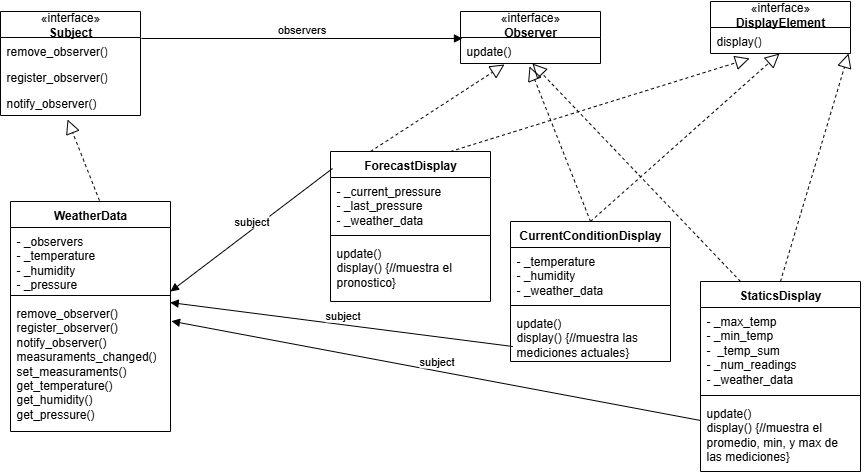

The diagram above was exported from draw.io. Its source (the exported page's mxGraphModel, read from the mxfile embedded in the PNG):
<mxGraphModel dx="1966" dy="516" grid="1" gridSize="10" guides="1" tooltips="1" connect="1" arrows="1" fold="1" page="1" pageScale="1" pageWidth="827" pageHeight="1169" math="0" shadow="0">
  <root>
    <mxCell id="0" />
    <mxCell id="1" parent="0" />
    <mxCell id="ux1Fb4QKk7FzZon0wszo-4" value="«interface»&lt;br&gt;&lt;b&gt;Subject&lt;/b&gt;" style="swimlane;fontStyle=0;childLayout=stackLayout;horizontal=1;startSize=26;fillColor=none;horizontalStack=0;resizeParent=1;resizeParentMax=0;resizeLast=0;collapsible=1;marginBottom=0;whiteSpace=wrap;html=1;" parent="1" vertex="1">
      <mxGeometry x="-60" y="90" width="140" height="104" as="geometry" />
    </mxCell>
    <mxCell id="ux1Fb4QKk7FzZon0wszo-5" value="remove_observer()" style="text;strokeColor=none;fillColor=none;align=left;verticalAlign=top;spacingLeft=4;spacingRight=4;overflow=hidden;rotatable=0;points=[[0,0.5],[1,0.5]];portConstraint=eastwest;whiteSpace=wrap;html=1;" parent="ux1Fb4QKk7FzZon0wszo-4" vertex="1">
      <mxGeometry y="26" width="140" height="26" as="geometry" />
    </mxCell>
    <mxCell id="ux1Fb4QKk7FzZon0wszo-6" value="register_observer()" style="text;strokeColor=none;fillColor=none;align=left;verticalAlign=top;spacingLeft=4;spacingRight=4;overflow=hidden;rotatable=0;points=[[0,0.5],[1,0.5]];portConstraint=eastwest;whiteSpace=wrap;html=1;" parent="ux1Fb4QKk7FzZon0wszo-4" vertex="1">
      <mxGeometry y="52" width="140" height="26" as="geometry" />
    </mxCell>
    <mxCell id="ux1Fb4QKk7FzZon0wszo-7" value="notify_observer()" style="text;strokeColor=none;fillColor=none;align=left;verticalAlign=top;spacingLeft=4;spacingRight=4;overflow=hidden;rotatable=0;points=[[0,0.5],[1,0.5]];portConstraint=eastwest;whiteSpace=wrap;html=1;" parent="ux1Fb4QKk7FzZon0wszo-4" vertex="1">
      <mxGeometry y="78" width="140" height="26" as="geometry" />
    </mxCell>
    <mxCell id="ux1Fb4QKk7FzZon0wszo-8" value="«interface»&lt;br&gt;&lt;b&gt;Observer&lt;/b&gt;" style="swimlane;fontStyle=0;childLayout=stackLayout;horizontal=1;startSize=26;fillColor=none;horizontalStack=0;resizeParent=1;resizeParentMax=0;resizeLast=0;collapsible=1;marginBottom=0;whiteSpace=wrap;html=1;" parent="1" vertex="1">
      <mxGeometry x="400" y="90" width="140" height="52" as="geometry" />
    </mxCell>
    <mxCell id="ux1Fb4QKk7FzZon0wszo-9" value="update()" style="text;strokeColor=none;fillColor=none;align=left;verticalAlign=top;spacingLeft=4;spacingRight=4;overflow=hidden;rotatable=0;points=[[0,0.5],[1,0.5]];portConstraint=eastwest;whiteSpace=wrap;html=1;" parent="ux1Fb4QKk7FzZon0wszo-8" vertex="1">
      <mxGeometry y="26" width="140" height="26" as="geometry" />
    </mxCell>
    <mxCell id="ux1Fb4QKk7FzZon0wszo-12" value="«interface»&lt;br&gt;&lt;b&gt;DisplayElement&lt;/b&gt;" style="swimlane;fontStyle=0;childLayout=stackLayout;horizontal=1;startSize=26;fillColor=none;horizontalStack=0;resizeParent=1;resizeParentMax=0;resizeLast=0;collapsible=1;marginBottom=0;whiteSpace=wrap;html=1;" parent="1" vertex="1">
      <mxGeometry x="650" y="80" width="140" height="52" as="geometry" />
    </mxCell>
    <mxCell id="ux1Fb4QKk7FzZon0wszo-13" value="display()" style="text;strokeColor=none;fillColor=none;align=left;verticalAlign=top;spacingLeft=4;spacingRight=4;overflow=hidden;rotatable=0;points=[[0,0.5],[1,0.5]];portConstraint=eastwest;whiteSpace=wrap;html=1;" parent="ux1Fb4QKk7FzZon0wszo-12" vertex="1">
      <mxGeometry y="26" width="140" height="26" as="geometry" />
    </mxCell>
    <mxCell id="ux1Fb4QKk7FzZon0wszo-14" value="CurrentConditionDisplay" style="swimlane;fontStyle=1;align=center;verticalAlign=top;childLayout=stackLayout;horizontal=1;startSize=26;horizontalStack=0;resizeParent=1;resizeParentMax=0;resizeLast=0;collapsible=1;marginBottom=0;whiteSpace=wrap;html=1;" parent="1" vertex="1">
      <mxGeometry x="450" y="300" width="160" height="140" as="geometry" />
    </mxCell>
    <mxCell id="ux1Fb4QKk7FzZon0wszo-15" value="- _temperature&lt;div&gt;- _humidity&lt;/div&gt;&lt;div&gt;- _weather_data&lt;/div&gt;" style="text;strokeColor=none;fillColor=none;align=left;verticalAlign=top;spacingLeft=4;spacingRight=4;overflow=hidden;rotatable=0;points=[[0,0.5],[1,0.5]];portConstraint=eastwest;whiteSpace=wrap;html=1;" parent="ux1Fb4QKk7FzZon0wszo-14" vertex="1">
      <mxGeometry y="26" width="160" height="54" as="geometry" />
    </mxCell>
    <mxCell id="ux1Fb4QKk7FzZon0wszo-16" value="" style="line;strokeWidth=1;fillColor=none;align=left;verticalAlign=middle;spacingTop=-1;spacingLeft=3;spacingRight=3;rotatable=0;labelPosition=right;points=[];portConstraint=eastwest;strokeColor=inherit;" parent="ux1Fb4QKk7FzZon0wszo-14" vertex="1">
      <mxGeometry y="80" width="160" height="8" as="geometry" />
    </mxCell>
    <mxCell id="ux1Fb4QKk7FzZon0wszo-17" value="update()&lt;div&gt;display()&amp;nbsp;&lt;span style=&quot;background-color: transparent; color: light-dark(rgb(0, 0, 0), rgb(255, 255, 255));&quot;&gt;{//muestra las mediciones actuales}&lt;/span&gt;&lt;/div&gt;" style="text;strokeColor=none;fillColor=none;align=left;verticalAlign=top;spacingLeft=4;spacingRight=4;overflow=hidden;rotatable=0;points=[[0,0.5],[1,0.5]];portConstraint=eastwest;whiteSpace=wrap;html=1;" parent="ux1Fb4QKk7FzZon0wszo-14" vertex="1">
      <mxGeometry y="88" width="160" height="52" as="geometry" />
    </mxCell>
    <mxCell id="ux1Fb4QKk7FzZon0wszo-18" value="StaticsDisplay" style="swimlane;fontStyle=1;align=center;verticalAlign=top;childLayout=stackLayout;horizontal=1;startSize=26;horizontalStack=0;resizeParent=1;resizeParentMax=0;resizeLast=0;collapsible=1;marginBottom=0;whiteSpace=wrap;html=1;" parent="1" vertex="1">
      <mxGeometry x="640" y="360" width="160" height="190" as="geometry" />
    </mxCell>
    <mxCell id="ux1Fb4QKk7FzZon0wszo-19" value="- _max_temp&lt;div&gt;- _min_temp&lt;/div&gt;&lt;div&gt;-&amp;nbsp; _temp_sum&lt;/div&gt;&lt;div&gt;- _num_readings&lt;/div&gt;&lt;div&gt;- _weather_data&lt;/div&gt;" style="text;strokeColor=none;fillColor=none;align=left;verticalAlign=top;spacingLeft=4;spacingRight=4;overflow=hidden;rotatable=0;points=[[0,0.5],[1,0.5]];portConstraint=eastwest;whiteSpace=wrap;html=1;" parent="ux1Fb4QKk7FzZon0wszo-18" vertex="1">
      <mxGeometry y="26" width="160" height="84" as="geometry" />
    </mxCell>
    <mxCell id="ux1Fb4QKk7FzZon0wszo-20" value="" style="line;strokeWidth=1;fillColor=none;align=left;verticalAlign=middle;spacingTop=-1;spacingLeft=3;spacingRight=3;rotatable=0;labelPosition=right;points=[];portConstraint=eastwest;strokeColor=inherit;" parent="ux1Fb4QKk7FzZon0wszo-18" vertex="1">
      <mxGeometry y="110" width="160" height="8" as="geometry" />
    </mxCell>
    <mxCell id="ux1Fb4QKk7FzZon0wszo-21" value="update()&lt;div&gt;display()&lt;span style=&quot;background-color: transparent; color: light-dark(rgb(0, 0, 0), rgb(255, 255, 255));&quot;&gt;&amp;nbsp;&lt;/span&gt;&lt;span style=&quot;background-color: transparent; color: light-dark(rgb(0, 0, 0), rgb(255, 255, 255));&quot;&gt;{//muestra el promedio, min, y max de las mediciones}&lt;/span&gt;&lt;/div&gt;" style="text;strokeColor=none;fillColor=none;align=left;verticalAlign=top;spacingLeft=4;spacingRight=4;overflow=hidden;rotatable=0;points=[[0,0.5],[1,0.5]];portConstraint=eastwest;whiteSpace=wrap;html=1;" parent="ux1Fb4QKk7FzZon0wszo-18" vertex="1">
      <mxGeometry y="118" width="160" height="72" as="geometry" />
    </mxCell>
    <mxCell id="ux1Fb4QKk7FzZon0wszo-22" value="ForecastDisplay" style="swimlane;fontStyle=1;align=center;verticalAlign=top;childLayout=stackLayout;horizontal=1;startSize=26;horizontalStack=0;resizeParent=1;resizeParentMax=0;resizeLast=0;collapsible=1;marginBottom=0;whiteSpace=wrap;html=1;" parent="1" vertex="1">
      <mxGeometry x="270" y="230" width="160" height="150" as="geometry" />
    </mxCell>
    <mxCell id="ux1Fb4QKk7FzZon0wszo-23" value="- _current_pressure&lt;div&gt;- _last_pressure&lt;/div&gt;&lt;div&gt;- _weather_data&lt;/div&gt;" style="text;strokeColor=none;fillColor=none;align=left;verticalAlign=top;spacingLeft=4;spacingRight=4;overflow=hidden;rotatable=0;points=[[0,0.5],[1,0.5]];portConstraint=eastwest;whiteSpace=wrap;html=1;" parent="ux1Fb4QKk7FzZon0wszo-22" vertex="1">
      <mxGeometry y="26" width="160" height="54" as="geometry" />
    </mxCell>
    <mxCell id="ux1Fb4QKk7FzZon0wszo-24" value="" style="line;strokeWidth=1;fillColor=none;align=left;verticalAlign=middle;spacingTop=-1;spacingLeft=3;spacingRight=3;rotatable=0;labelPosition=right;points=[];portConstraint=eastwest;strokeColor=inherit;" parent="ux1Fb4QKk7FzZon0wszo-22" vertex="1">
      <mxGeometry y="80" width="160" height="8" as="geometry" />
    </mxCell>
    <mxCell id="ux1Fb4QKk7FzZon0wszo-25" value="update()&lt;div&gt;display() {//muestra el pronostico}&lt;/div&gt;" style="text;strokeColor=none;fillColor=none;align=left;verticalAlign=top;spacingLeft=4;spacingRight=4;overflow=hidden;rotatable=0;points=[[0,0.5],[1,0.5]];portConstraint=eastwest;whiteSpace=wrap;html=1;" parent="ux1Fb4QKk7FzZon0wszo-22" vertex="1">
      <mxGeometry y="88" width="160" height="62" as="geometry" />
    </mxCell>
    <mxCell id="ux1Fb4QKk7FzZon0wszo-26" value="WeatherData" style="swimlane;fontStyle=1;align=center;verticalAlign=top;childLayout=stackLayout;horizontal=1;startSize=26;horizontalStack=0;resizeParent=1;resizeParentMax=0;resizeLast=0;collapsible=1;marginBottom=0;whiteSpace=wrap;html=1;" parent="1" vertex="1">
      <mxGeometry x="-50" y="280" width="160" height="230" as="geometry" />
    </mxCell>
    <mxCell id="ux1Fb4QKk7FzZon0wszo-27" value="- _observers&lt;div&gt;- _temperature&lt;/div&gt;&lt;div&gt;- _humidity&lt;/div&gt;&lt;div&gt;- _pressure&lt;/div&gt;" style="text;strokeColor=none;fillColor=none;align=left;verticalAlign=top;spacingLeft=4;spacingRight=4;overflow=hidden;rotatable=0;points=[[0,0.5],[1,0.5]];portConstraint=eastwest;whiteSpace=wrap;html=1;" parent="ux1Fb4QKk7FzZon0wszo-26" vertex="1">
      <mxGeometry y="26" width="160" height="64" as="geometry" />
    </mxCell>
    <mxCell id="ux1Fb4QKk7FzZon0wszo-28" value="" style="line;strokeWidth=1;fillColor=none;align=left;verticalAlign=middle;spacingTop=-1;spacingLeft=3;spacingRight=3;rotatable=0;labelPosition=right;points=[];portConstraint=eastwest;strokeColor=inherit;" parent="ux1Fb4QKk7FzZon0wszo-26" vertex="1">
      <mxGeometry y="90" width="160" height="8" as="geometry" />
    </mxCell>
    <mxCell id="ux1Fb4QKk7FzZon0wszo-29" value="remove_observer()&lt;div&gt;register_observer()&lt;/div&gt;&lt;div&gt;notify_observer()&lt;/div&gt;&lt;div&gt;measuraments_changed()&lt;/div&gt;&lt;div&gt;set_measuraments()&lt;/div&gt;&lt;div&gt;get_temperature()&lt;/div&gt;&lt;div&gt;get_humidity()&lt;/div&gt;&lt;div&gt;get_pressure()&lt;/div&gt;&lt;div&gt;&lt;br&gt;&lt;/div&gt;" style="text;strokeColor=none;fillColor=none;align=left;verticalAlign=top;spacingLeft=4;spacingRight=4;overflow=hidden;rotatable=0;points=[[0,0.5],[1,0.5]];portConstraint=eastwest;whiteSpace=wrap;html=1;" parent="ux1Fb4QKk7FzZon0wszo-26" vertex="1">
      <mxGeometry y="98" width="160" height="132" as="geometry" />
    </mxCell>
    <mxCell id="ux1Fb4QKk7FzZon0wszo-31" value="observers" style="html=1;verticalAlign=bottom;endArrow=block;curved=0;rounded=0;entryX=0.014;entryY=0.038;entryDx=0;entryDy=0;entryPerimeter=0;exitX=1.007;exitY=0.038;exitDx=0;exitDy=0;exitPerimeter=0;" parent="1" source="ux1Fb4QKk7FzZon0wszo-5" target="ux1Fb4QKk7FzZon0wszo-9" edge="1">
      <mxGeometry width="80" relative="1" as="geometry">
        <mxPoint x="290" y="70" as="sourcePoint" />
        <mxPoint x="350" y="120" as="targetPoint" />
      </mxGeometry>
    </mxCell>
    <mxCell id="ux1Fb4QKk7FzZon0wszo-38" value="" style="endArrow=block;dashed=1;endFill=0;endSize=12;html=1;rounded=0;entryX=0.493;entryY=1;entryDx=0;entryDy=0;entryPerimeter=0;exitX=0.5;exitY=0;exitDx=0;exitDy=0;" parent="1" source="ux1Fb4QKk7FzZon0wszo-14" target="ux1Fb4QKk7FzZon0wszo-13" edge="1">
      <mxGeometry width="160" relative="1" as="geometry">
        <mxPoint x="510" y="350" as="sourcePoint" />
        <mxPoint x="670" y="350" as="targetPoint" />
      </mxGeometry>
    </mxCell>
    <mxCell id="ux1Fb4QKk7FzZon0wszo-40" value="" style="endArrow=block;dashed=1;endFill=0;endSize=12;html=1;rounded=0;entryX=0.493;entryY=1.115;entryDx=0;entryDy=0;entryPerimeter=0;exitX=0.5;exitY=0;exitDx=0;exitDy=0;" parent="1" source="ux1Fb4QKk7FzZon0wszo-14" target="ux1Fb4QKk7FzZon0wszo-9" edge="1">
      <mxGeometry width="160" relative="1" as="geometry">
        <mxPoint x="550" y="290" as="sourcePoint" />
        <mxPoint x="719" y="132" as="targetPoint" />
      </mxGeometry>
    </mxCell>
    <mxCell id="ux1Fb4QKk7FzZon0wszo-41" value="" style="endArrow=block;dashed=1;endFill=0;endSize=12;html=1;rounded=0;entryX=0.986;entryY=1;entryDx=0;entryDy=0;entryPerimeter=0;exitX=0.5;exitY=0;exitDx=0;exitDy=0;" parent="1" source="ux1Fb4QKk7FzZon0wszo-18" target="ux1Fb4QKk7FzZon0wszo-13" edge="1">
      <mxGeometry width="160" relative="1" as="geometry">
        <mxPoint x="760" y="358" as="sourcePoint" />
        <mxPoint x="899" y="210" as="targetPoint" />
      </mxGeometry>
    </mxCell>
    <mxCell id="ux1Fb4QKk7FzZon0wszo-42" value="" style="endArrow=block;dashed=1;endFill=0;endSize=12;html=1;rounded=0;entryX=0.514;entryY=1;entryDx=0;entryDy=0;entryPerimeter=0;exitX=0.25;exitY=0;exitDx=0;exitDy=0;" parent="1" source="ux1Fb4QKk7FzZon0wszo-18" target="ux1Fb4QKk7FzZon0wszo-9" edge="1">
      <mxGeometry width="160" relative="1" as="geometry">
        <mxPoint x="766" y="360" as="sourcePoint" />
        <mxPoint x="720" y="128" as="targetPoint" />
      </mxGeometry>
    </mxCell>
    <mxCell id="ux1Fb4QKk7FzZon0wszo-44" value="" style="endArrow=block;dashed=1;endFill=0;endSize=12;html=1;rounded=0;entryX=0.314;entryY=1.038;entryDx=0;entryDy=0;entryPerimeter=0;exitX=0.25;exitY=0;exitDx=0;exitDy=0;" parent="1" source="ux1Fb4QKk7FzZon0wszo-22" target="ux1Fb4QKk7FzZon0wszo-9" edge="1">
      <mxGeometry width="160" relative="1" as="geometry">
        <mxPoint x="293" y="360" as="sourcePoint" />
        <mxPoint x="247" y="128" as="targetPoint" />
      </mxGeometry>
    </mxCell>
    <mxCell id="ux1Fb4QKk7FzZon0wszo-45" value="" style="endArrow=block;dashed=1;endFill=0;endSize=12;html=1;rounded=0;entryX=0.279;entryY=1.192;entryDx=0;entryDy=0;entryPerimeter=0;exitX=0.75;exitY=0;exitDx=0;exitDy=0;" parent="1" source="ux1Fb4QKk7FzZon0wszo-22" target="ux1Fb4QKk7FzZon0wszo-13" edge="1">
      <mxGeometry width="160" relative="1" as="geometry">
        <mxPoint x="476" y="422" as="sourcePoint" />
        <mxPoint x="430" y="190" as="targetPoint" />
      </mxGeometry>
    </mxCell>
    <mxCell id="ux1Fb4QKk7FzZon0wszo-48" value="subject" style="html=1;verticalAlign=bottom;endArrow=block;curved=0;rounded=0;entryX=1;entryY=1;entryDx=0;entryDy=0;entryPerimeter=0;exitX=0.013;exitY=0.113;exitDx=0;exitDy=0;exitPerimeter=0;" parent="1" source="ux1Fb4QKk7FzZon0wszo-22" target="ux1Fb4QKk7FzZon0wszo-27" edge="1">
      <mxGeometry width="80" relative="1" as="geometry">
        <mxPoint x="200" y="260" as="sourcePoint" />
        <mxPoint x="280" y="260" as="targetPoint" />
      </mxGeometry>
    </mxCell>
    <mxCell id="ux1Fb4QKk7FzZon0wszo-49" value="" style="endArrow=block;dashed=1;endFill=0;endSize=12;html=1;rounded=0;entryX=0.479;entryY=1.154;entryDx=0;entryDy=0;entryPerimeter=0;exitX=0.556;exitY=-0.004;exitDx=0;exitDy=0;exitPerimeter=0;" parent="1" source="ux1Fb4QKk7FzZon0wszo-26" target="ux1Fb4QKk7FzZon0wszo-7" edge="1">
      <mxGeometry width="160" relative="1" as="geometry">
        <mxPoint x="20" y="270" as="sourcePoint" />
        <mxPoint x="180" y="270" as="targetPoint" />
      </mxGeometry>
    </mxCell>
    <mxCell id="ADbTXZDxVHgTZ0Yd8L4V-1" value="subject" style="html=1;verticalAlign=bottom;endArrow=block;curved=0;rounded=0;exitX=0.015;exitY=0.712;exitDx=0;exitDy=0;exitPerimeter=0;entryX=0.998;entryY=0.023;entryDx=0;entryDy=0;entryPerimeter=0;" parent="1" source="ux1Fb4QKk7FzZon0wszo-17" target="ux1Fb4QKk7FzZon0wszo-29" edge="1">
      <mxGeometry width="80" relative="1" as="geometry">
        <mxPoint x="302" y="327" as="sourcePoint" />
        <mxPoint x="120" y="382" as="targetPoint" />
      </mxGeometry>
    </mxCell>
    <mxCell id="ADbTXZDxVHgTZ0Yd8L4V-2" value="subject" style="html=1;verticalAlign=bottom;endArrow=block;curved=0;rounded=0;entryX=1.006;entryY=0.164;entryDx=0;entryDy=0;entryPerimeter=0;" parent="1" source="ux1Fb4QKk7FzZon0wszo-21" target="ux1Fb4QKk7FzZon0wszo-29" edge="1">
      <mxGeometry width="80" relative="1" as="geometry">
        <mxPoint x="312" y="337" as="sourcePoint" />
        <mxPoint x="130" y="390" as="targetPoint" />
      </mxGeometry>
    </mxCell>
  </root>
</mxGraphModel>